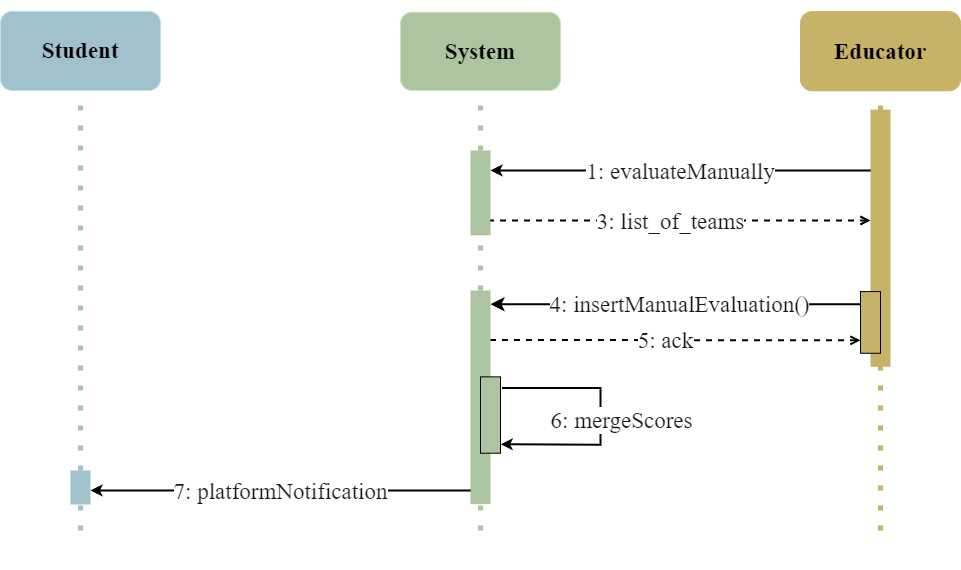

The diagram above was exported from draw.io. Its source (the exported page's mxGraphModel, read from the mxfile embedded in the PNG):
<mxGraphModel dx="1050" dy="620" grid="1" gridSize="10" guides="1" tooltips="1" connect="1" arrows="1" fold="1" page="1" pageScale="1" pageWidth="1169" pageHeight="827" background="#ffffff" math="0" shadow="0">
  <root>
    <mxCell id="0" />
    <mxCell id="1" parent="0" />
    <mxCell id="fQlY5QLrK8e6hizeqg1H-1" value="" style="group" parent="1" vertex="1" connectable="0">
      <mxGeometry x="1640" y="70" width="160" height="530" as="geometry" />
    </mxCell>
    <mxCell id="fQlY5QLrK8e6hizeqg1H-2" value="" style="group" parent="fQlY5QLrK8e6hizeqg1H-1" vertex="1" connectable="0">
      <mxGeometry y="6.309523809523809" width="160" height="523.6904761904761" as="geometry" />
    </mxCell>
    <mxCell id="fQlY5QLrK8e6hizeqg1H-3" value="" style="endArrow=none;dashed=1;html=1;dashPattern=1 3;strokeWidth=5;rounded=0;entryX=0.5;entryY=1;entryDx=0;entryDy=0;fillColor=#0050ef;strokeColor=#c6b368;" parent="fQlY5QLrK8e6hizeqg1H-2" target="fQlY5QLrK8e6hizeqg1H-5" edge="1">
      <mxGeometry width="50" height="50" relative="1" as="geometry">
        <mxPoint x="80" y="523.6904761904761" as="sourcePoint" />
        <mxPoint x="570" y="151.42857142857142" as="targetPoint" />
      </mxGeometry>
    </mxCell>
    <mxCell id="fQlY5QLrK8e6hizeqg1H-4" value="" style="group" parent="fQlY5QLrK8e6hizeqg1H-2" vertex="1" connectable="0">
      <mxGeometry width="160" height="429.047619047619" as="geometry" />
    </mxCell>
    <mxCell id="fQlY5QLrK8e6hizeqg1H-5" value="Educator" style="rounded=1;whiteSpace=wrap;html=1;fillColor=#C6B368;fontColor=#000000;strokeColor=#c6b368;fontStyle=1;fontFamily=Times New Roman;fontSize=23;" parent="fQlY5QLrK8e6hizeqg1H-4" vertex="1">
      <mxGeometry y="4.79" width="160" height="79.21" as="geometry" />
    </mxCell>
    <mxCell id="fQlY5QLrK8e6hizeqg1H-6" value="" style="rounded=0;whiteSpace=wrap;html=1;fillColor=#C6B368;strokeColor=none;" parent="fQlY5QLrK8e6hizeqg1H-4" vertex="1">
      <mxGeometry x="70" y="102.84" width="20" height="257.16" as="geometry" />
    </mxCell>
    <mxCell id="fQlY5QLrK8e6hizeqg1H-9" value="" style="rounded=0;whiteSpace=wrap;html=1;fillColor=#C6B368;strokeColor=#000000;" parent="fQlY5QLrK8e6hizeqg1H-4" vertex="1">
      <mxGeometry x="60" y="284.7741791044776" width="20" height="61.685671641791046" as="geometry" />
    </mxCell>
    <mxCell id="fQlY5QLrK8e6hizeqg1H-44" value="" style="html=1;verticalAlign=bottom;endArrow=classic;endSize=8;curved=0;rounded=0;strokeColor=#000000;strokeWidth=2;startArrow=none;startFill=0;endFill=1;" parent="fQlY5QLrK8e6hizeqg1H-4" edge="1">
      <mxGeometry relative="1" as="geometry">
        <mxPoint x="-310" y="297.4339090262971" as="targetPoint" />
        <mxPoint x="60" y="297.4339090262971" as="sourcePoint" />
      </mxGeometry>
    </mxCell>
    <mxCell id="fQlY5QLrK8e6hizeqg1H-45" value="4: insertManualEvaluation()" style="edgeLabel;html=1;align=center;verticalAlign=middle;resizable=0;points=[];fontSize=23;fontFamily=Times New Roman;labelBackgroundColor=#FFFFFF;fontColor=#1A1A1A;fontStyle=0" parent="fQlY5QLrK8e6hizeqg1H-44" vertex="1" connectable="0">
      <mxGeometry x="-0.1071" y="-2" relative="1" as="geometry">
        <mxPoint x="-17" y="2" as="offset" />
      </mxGeometry>
    </mxCell>
    <mxCell id="fQlY5QLrK8e6hizeqg1H-10" value="" style="group" parent="1" vertex="1" connectable="0">
      <mxGeometry x="840" y="80" width="160" height="560" as="geometry" />
    </mxCell>
    <mxCell id="fQlY5QLrK8e6hizeqg1H-11" value="Student" style="rounded=1;whiteSpace=wrap;html=1;fillColor=#A1C1CC;fontColor=#000000;strokeColor=#BADFEC;fontStyle=1;fontFamily=Times New Roman;fontSize=23;" parent="fQlY5QLrK8e6hizeqg1H-10" vertex="1">
      <mxGeometry y="0.85" width="160" height="79.15" as="geometry" />
    </mxCell>
    <mxCell id="fQlY5QLrK8e6hizeqg1H-12" value="" style="endArrow=none;dashed=1;html=1;dashPattern=1 3;strokeWidth=5;entryX=0.5;entryY=1;entryDx=0;entryDy=0;fillColor=#0050ef;strokeColor=#A1C1CC;rounded=0;" parent="fQlY5QLrK8e6hizeqg1H-10" target="fQlY5QLrK8e6hizeqg1H-11" edge="1">
      <mxGeometry width="50" height="50" relative="1" as="geometry">
        <mxPoint x="80" y="520" as="sourcePoint" />
        <mxPoint x="780" y="166.66666666666666" as="targetPoint" />
      </mxGeometry>
    </mxCell>
    <mxCell id="fQlY5QLrK8e6hizeqg1H-13" value="" style="rounded=0;whiteSpace=wrap;html=1;fillColor=#A1C1CC;strokeColor=none;" parent="fQlY5QLrK8e6hizeqg1H-10" vertex="1">
      <mxGeometry x="70" y="459.9950303030303" width="20" height="33.93939393939394" as="geometry" />
    </mxCell>
    <mxCell id="fQlY5QLrK8e6hizeqg1H-20" value="" style="group" parent="1" vertex="1" connectable="0">
      <mxGeometry x="1240" y="80" width="160" height="560" as="geometry" />
    </mxCell>
    <mxCell id="fQlY5QLrK8e6hizeqg1H-21" value="" style="rounded=0;whiteSpace=wrap;html=1;fillColor=#ACC4A0;strokeColor=none;" parent="fQlY5QLrK8e6hizeqg1H-20" vertex="1">
      <mxGeometry x="70" y="140.0030303030303" width="20" height="84.84848484848484" as="geometry" />
    </mxCell>
    <mxCell id="fQlY5QLrK8e6hizeqg1H-22" value="System" style="rounded=1;whiteSpace=wrap;html=1;fillColor=#ACC4A0;fontColor=#000000;strokeColor=#C7E3B9;fontStyle=1;fontFamily=Times New Roman;fontSize=23;" parent="fQlY5QLrK8e6hizeqg1H-20" vertex="1">
      <mxGeometry y="1.7" width="160" height="78.3" as="geometry" />
    </mxCell>
    <mxCell id="fQlY5QLrK8e6hizeqg1H-23" value="" style="endArrow=none;dashed=1;html=1;dashPattern=1 3;strokeWidth=5;rounded=0;entryX=0.5;entryY=1;entryDx=0;entryDy=0;fillColor=#0050ef;strokeColor=#ACC4A0;" parent="fQlY5QLrK8e6hizeqg1H-20" target="fQlY5QLrK8e6hizeqg1H-22" edge="1">
      <mxGeometry width="50" height="50" relative="1" as="geometry">
        <mxPoint x="80" y="520" as="sourcePoint" />
        <mxPoint x="570" y="164.7058823529412" as="targetPoint" />
      </mxGeometry>
    </mxCell>
    <mxCell id="fQlY5QLrK8e6hizeqg1H-46" value="" style="rounded=0;whiteSpace=wrap;html=1;fillColor=#ACC4A0;strokeColor=none;" parent="fQlY5QLrK8e6hizeqg1H-20" vertex="1">
      <mxGeometry x="70" y="280" width="20" height="213.64" as="geometry" />
    </mxCell>
    <mxCell id="fQlY5QLrK8e6hizeqg1H-24" value="" style="rounded=0;whiteSpace=wrap;html=1;fillColor=#ACC4A0;strokeColor=#000000;" parent="fQlY5QLrK8e6hizeqg1H-20" vertex="1">
      <mxGeometry x="80" y="366.36454545454546" width="20" height="76.36363636363636" as="geometry" />
    </mxCell>
    <mxCell id="fQlY5QLrK8e6hizeqg1H-32" value="" style="html=1;verticalAlign=bottom;endArrow=none;endSize=8;curved=0;rounded=0;strokeColor=#000000;strokeWidth=2;startArrow=classic;startFill=1;endFill=0;exitX=1.012;exitY=0.883;exitDx=0;exitDy=0;exitPerimeter=0;" parent="fQlY5QLrK8e6hizeqg1H-20" source="fQlY5QLrK8e6hizeqg1H-24" edge="1">
      <mxGeometry relative="1" as="geometry">
        <mxPoint x="101.46000000000004" y="377.39484848484847" as="targetPoint" />
        <mxPoint x="100" y="444.0687878787878" as="sourcePoint" />
        <Array as="points">
          <mxPoint x="200" y="434.24333333333334" />
          <mxPoint x="200" y="377.39484848484847" />
        </Array>
      </mxGeometry>
    </mxCell>
    <mxCell id="fQlY5QLrK8e6hizeqg1H-33" value="6: mergeScores" style="edgeLabel;html=1;align=center;verticalAlign=middle;resizable=0;points=[];fontSize=23;fontFamily=Times New Roman;labelBackgroundColor=#FFFFFF;fontColor=#1A1A1A;fontStyle=0" parent="fQlY5QLrK8e6hizeqg1H-32" vertex="1" connectable="0">
      <mxGeometry x="-0.1071" y="-2" relative="1" as="geometry">
        <mxPoint x="18" y="-11" as="offset" />
      </mxGeometry>
    </mxCell>
    <mxCell id="fQlY5QLrK8e6hizeqg1H-48" value="" style="html=1;verticalAlign=bottom;endArrow=none;endSize=8;curved=0;rounded=0;strokeColor=#000000;strokeWidth=2;startArrow=open;startFill=0;endFill=0;dashed=1;" parent="1" edge="1">
      <mxGeometry relative="1" as="geometry">
        <mxPoint x="1330" y="409.47" as="targetPoint" />
        <mxPoint x="1700" y="409.85" as="sourcePoint" />
      </mxGeometry>
    </mxCell>
    <mxCell id="fQlY5QLrK8e6hizeqg1H-49" value="5: ack" style="edgeLabel;html=1;align=center;verticalAlign=middle;resizable=0;points=[];fontSize=23;fontFamily=Times New Roman;labelBackgroundColor=#FFFFFF;fontColor=#1A1A1A;fontStyle=0" parent="fQlY5QLrK8e6hizeqg1H-48" vertex="1" connectable="0">
      <mxGeometry x="-0.1071" y="-2" relative="1" as="geometry">
        <mxPoint x="-31" y="2" as="offset" />
      </mxGeometry>
    </mxCell>
    <mxCell id="fQlY5QLrK8e6hizeqg1H-7" style="edgeStyle=orthogonalEdgeStyle;rounded=0;orthogonalLoop=1;jettySize=auto;html=1;strokeColor=#000000;strokeWidth=2;startArrow=classic;startFill=1;endArrow=none;endFill=0;" parent="1" edge="1">
      <mxGeometry relative="1" as="geometry">
        <mxPoint x="1330" y="240.00142857142856" as="sourcePoint" />
        <mxPoint x="1710" y="240" as="targetPoint" />
      </mxGeometry>
    </mxCell>
    <mxCell id="fQlY5QLrK8e6hizeqg1H-8" value="1: evaluateManually" style="edgeLabel;html=1;align=center;verticalAlign=middle;resizable=0;points=[];fontFamily=Times New Roman;fontSize=23;labelBackgroundColor=#FFFFFF;fontColor=#1A1A1A;fontStyle=0" parent="fQlY5QLrK8e6hizeqg1H-7" vertex="1" connectable="0">
      <mxGeometry x="-0.3427" y="3" relative="1" as="geometry">
        <mxPoint x="65" y="3" as="offset" />
      </mxGeometry>
    </mxCell>
    <mxCell id="fQlY5QLrK8e6hizeqg1H-40" value="" style="html=1;verticalAlign=bottom;endArrow=none;endSize=8;curved=0;rounded=0;strokeColor=#000000;strokeWidth=2;startArrow=open;startFill=0;endFill=0;dashed=1;" parent="1" edge="1">
      <mxGeometry relative="1" as="geometry">
        <mxPoint x="1330" y="290" as="targetPoint" />
        <mxPoint x="1710" y="290" as="sourcePoint" />
      </mxGeometry>
    </mxCell>
    <mxCell id="fQlY5QLrK8e6hizeqg1H-41" value="3: list_of_teams" style="edgeLabel;html=1;align=center;verticalAlign=middle;resizable=0;points=[];fontSize=23;fontFamily=Times New Roman;labelBackgroundColor=#FFFFFF;fontColor=#1A1A1A;fontStyle=0" parent="fQlY5QLrK8e6hizeqg1H-40" vertex="1" connectable="0">
      <mxGeometry x="-0.1071" y="-2" relative="1" as="geometry">
        <mxPoint x="-31" y="2" as="offset" />
      </mxGeometry>
    </mxCell>
    <mxCell id="fQlY5QLrK8e6hizeqg1H-50" style="edgeStyle=orthogonalEdgeStyle;rounded=0;orthogonalLoop=1;jettySize=auto;html=1;strokeColor=#000000;strokeWidth=2;startArrow=classic;startFill=1;endArrow=none;endFill=0;" parent="1" edge="1">
      <mxGeometry relative="1" as="geometry">
        <mxPoint x="930" y="560.0014285714285" as="sourcePoint" />
        <mxPoint x="1310" y="560" as="targetPoint" />
      </mxGeometry>
    </mxCell>
    <mxCell id="fQlY5QLrK8e6hizeqg1H-51" value="7: platformNotification" style="edgeLabel;html=1;align=center;verticalAlign=middle;resizable=0;points=[];fontFamily=Times New Roman;fontSize=23;labelBackgroundColor=#FFFFFF;fontColor=#1A1A1A;fontStyle=0" parent="fQlY5QLrK8e6hizeqg1H-50" vertex="1" connectable="0">
      <mxGeometry x="-0.3427" y="3" relative="1" as="geometry">
        <mxPoint x="65" y="3" as="offset" />
      </mxGeometry>
    </mxCell>
  </root>
</mxGraphModel>